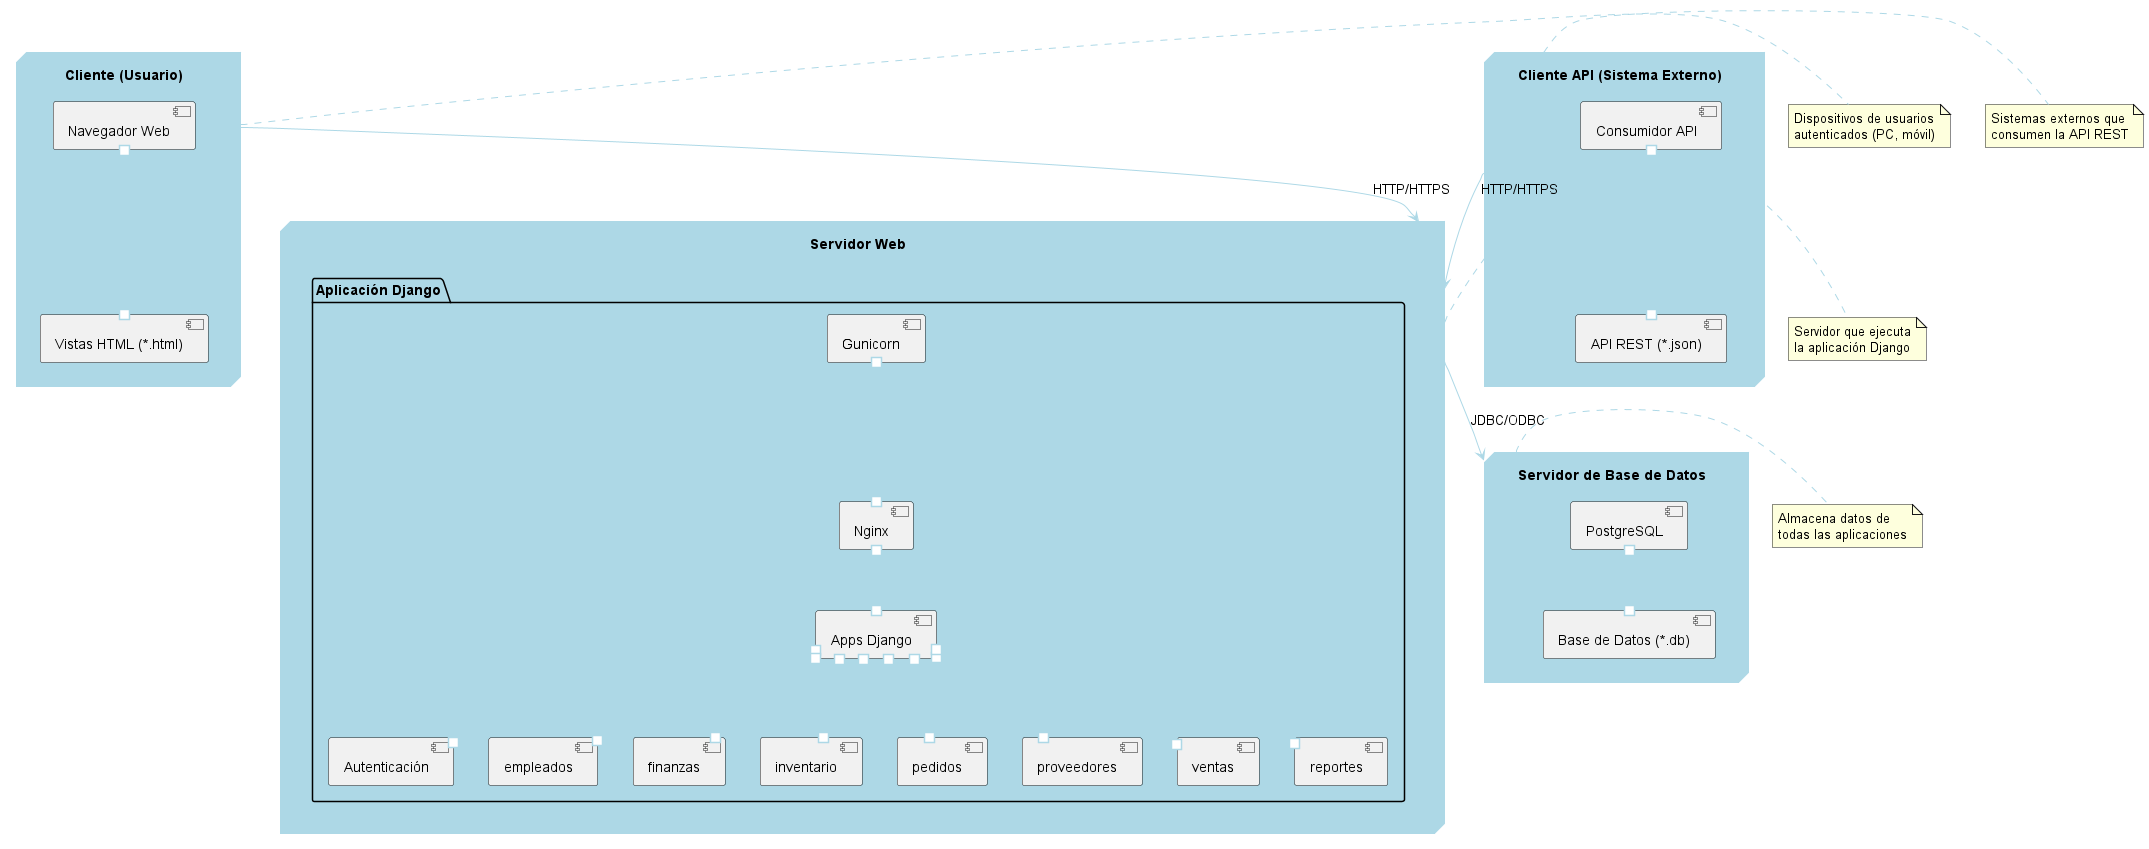

The diagram above was rendered by PlantUML. Its source (embedded in the PNG):
@startuml
' Diagrama de Despliegue para AutoGest S.L.

' Configuración de Estilo con Tono Azul
skinparam shadowing false
skinparam node {
  BorderColor LightBlue
  BackgroundColor LightBlue
  FontColor Black
}
skinparam artifact {
  BorderColor LightBlue
  BackgroundColor LightBlue
  FontColor Black
}
skinparam arrowColor LightBlue

' Nodos Físicos
node "Cliente (Usuario)" as Client {
  [Navegador Web] #..# [Vistas HTML (*.html)]
}

node "Cliente API (Sistema Externo)" as APIClient {
  [Consumidor API] #..# [API REST (*.json)]
}

node "Servidor Web" as WebServer {
  package "Aplicación Django" {
    [Gunicorn] #..# [Nginx]
    [Nginx] #..# [Apps Django]
    [Apps Django] #..# [Autenticación]
    [Apps Django] #..# [empleados]
    [Apps Django] #..# [finanzas]
    [Apps Django] #..# [inventario]
    [Apps Django] #..# [pedidos]
    [Apps Django] #..# [proveedores]
    [Apps Django] #..# [ventas]
    [Apps Django] #..# [reportes]
  }
}

node "Servidor de Base de Datos" as DBServer {
  [PostgreSQL] #..# [Base de Datos (*.db)]
}

' Relaciones
Client -down-> WebServer : HTTP/HTTPS
APIClient -down-> WebServer : HTTP/HTTPS
WebServer -down-> DBServer : JDBC/ODBC

' Notas
note right of Client: Dispositivos de usuarios\nautenticados (PC, móvil)
note right of APIClient: Sistemas externos que\nconsumen la API REST
note right of WebServer: Servidor que ejecuta\nla aplicación Django
note right of DBServer: Almacena datos de\ntodas las aplicaciones

@enduml